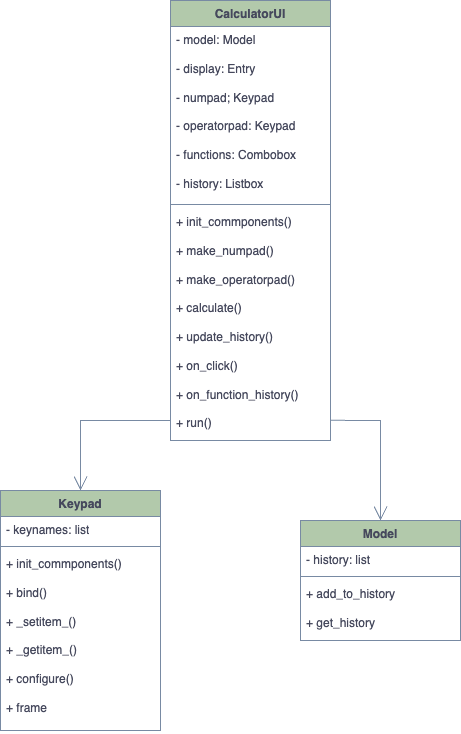

The diagram above was exported from draw.io. Its source (the exported page's mxGraphModel, read from the mxfile embedded in the PNG):
<mxGraphModel dx="707" dy="407" grid="1" gridSize="10" guides="1" tooltips="1" connect="1" arrows="1" fold="1" page="1" pageScale="1" pageWidth="850" pageHeight="1100" math="0" shadow="0">
  <root>
    <mxCell id="0" />
    <mxCell id="1" parent="0" />
    <mxCell id="7tnUppXzFDSRgtTtoMli-1" value="CalculatorUI" style="swimlane;fontStyle=1;align=center;verticalAlign=top;childLayout=stackLayout;horizontal=1;startSize=26;horizontalStack=0;resizeParent=1;resizeParentMax=0;resizeLast=0;collapsible=1;marginBottom=0;whiteSpace=wrap;html=1;labelBackgroundColor=none;fillColor=#B2C9AB;strokeColor=#788AA3;fontColor=#46495D;" vertex="1" parent="1">
      <mxGeometry x="330" y="60" width="160" height="440" as="geometry" />
    </mxCell>
    <mxCell id="7tnUppXzFDSRgtTtoMli-2" value="- model: Model&lt;br&gt;&lt;br&gt;- display: Entry&lt;br&gt;&lt;br&gt;- numpad; Keypad&lt;br&gt;&lt;br&gt;- operatorpad: Keypad&lt;br&gt;&lt;br&gt;- functions: Combobox&lt;br&gt;&lt;br&gt;- history: Listbox" style="text;strokeColor=none;fillColor=none;align=left;verticalAlign=top;spacingLeft=4;spacingRight=4;overflow=hidden;rotatable=0;points=[[0,0.5],[1,0.5]];portConstraint=eastwest;whiteSpace=wrap;html=1;labelBackgroundColor=none;fontColor=#46495D;" vertex="1" parent="7tnUppXzFDSRgtTtoMli-1">
      <mxGeometry y="26" width="160" height="174" as="geometry" />
    </mxCell>
    <mxCell id="7tnUppXzFDSRgtTtoMli-3" value="" style="line;strokeWidth=1;fillColor=none;align=left;verticalAlign=middle;spacingTop=-1;spacingLeft=3;spacingRight=3;rotatable=0;labelPosition=right;points=[];portConstraint=eastwest;labelBackgroundColor=none;strokeColor=#788AA3;fontColor=#46495D;" vertex="1" parent="7tnUppXzFDSRgtTtoMli-1">
      <mxGeometry y="200" width="160" height="8" as="geometry" />
    </mxCell>
    <mxCell id="7tnUppXzFDSRgtTtoMli-4" value="+ init_commponents()&lt;br&gt;&lt;br&gt;+ make_numpad()&lt;br&gt;&lt;br&gt;+ make_operatorpad()&lt;br&gt;&lt;br&gt;+ calculate()&lt;br&gt;&lt;br&gt;+ update_history()&lt;br&gt;&lt;br&gt;+ on_click()&lt;br&gt;&lt;br&gt;+ on_function_history()&lt;br&gt;&lt;br&gt;+ run()&lt;br&gt;" style="text;strokeColor=none;fillColor=none;align=left;verticalAlign=top;spacingLeft=4;spacingRight=4;overflow=hidden;rotatable=0;points=[[0,0.5],[1,0.5]];portConstraint=eastwest;whiteSpace=wrap;html=1;labelBackgroundColor=none;fontColor=#46495D;" vertex="1" parent="7tnUppXzFDSRgtTtoMli-1">
      <mxGeometry y="208" width="160" height="232" as="geometry" />
    </mxCell>
    <mxCell id="7tnUppXzFDSRgtTtoMli-13" value="Keypad" style="swimlane;fontStyle=1;align=center;verticalAlign=top;childLayout=stackLayout;horizontal=1;startSize=26;horizontalStack=0;resizeParent=1;resizeParentMax=0;resizeLast=0;collapsible=1;marginBottom=0;whiteSpace=wrap;html=1;strokeColor=#788AA3;fontColor=#46495D;fillColor=#B2C9AB;" vertex="1" parent="1">
      <mxGeometry x="160" y="550" width="160" height="240" as="geometry" />
    </mxCell>
    <mxCell id="7tnUppXzFDSRgtTtoMli-14" value="- keynames: list" style="text;strokeColor=none;fillColor=none;align=left;verticalAlign=top;spacingLeft=4;spacingRight=4;overflow=hidden;rotatable=0;points=[[0,0.5],[1,0.5]];portConstraint=eastwest;whiteSpace=wrap;html=1;fontColor=#46495D;" vertex="1" parent="7tnUppXzFDSRgtTtoMli-13">
      <mxGeometry y="26" width="160" height="26" as="geometry" />
    </mxCell>
    <mxCell id="7tnUppXzFDSRgtTtoMli-15" value="" style="line;strokeWidth=1;fillColor=none;align=left;verticalAlign=middle;spacingTop=-1;spacingLeft=3;spacingRight=3;rotatable=0;labelPosition=right;points=[];portConstraint=eastwest;strokeColor=inherit;fontColor=#46495D;" vertex="1" parent="7tnUppXzFDSRgtTtoMli-13">
      <mxGeometry y="52" width="160" height="8" as="geometry" />
    </mxCell>
    <mxCell id="7tnUppXzFDSRgtTtoMli-16" value="+ init_commponents()&lt;br style=&quot;border-color: var(--border-color);&quot;&gt;&lt;br style=&quot;border-color: var(--border-color);&quot;&gt;+ bind()&lt;br&gt;&lt;br&gt;+ _setitem_()&lt;br&gt;&lt;br&gt;+ _getitem_()&lt;br&gt;&lt;br&gt;+ configure()&lt;br&gt;&lt;br&gt;+ frame" style="text;strokeColor=none;fillColor=none;align=left;verticalAlign=top;spacingLeft=4;spacingRight=4;overflow=hidden;rotatable=0;points=[[0,0.5],[1,0.5]];portConstraint=eastwest;whiteSpace=wrap;html=1;fontColor=#46495D;" vertex="1" parent="7tnUppXzFDSRgtTtoMli-13">
      <mxGeometry y="60" width="160" height="180" as="geometry" />
    </mxCell>
    <mxCell id="7tnUppXzFDSRgtTtoMli-25" value="Model" style="swimlane;fontStyle=1;align=center;verticalAlign=top;childLayout=stackLayout;horizontal=1;startSize=26;horizontalStack=0;resizeParent=1;resizeParentMax=0;resizeLast=0;collapsible=1;marginBottom=0;whiteSpace=wrap;html=1;strokeColor=#788AA3;fontColor=#46495D;fillColor=#B2C9AB;" vertex="1" parent="1">
      <mxGeometry x="460" y="580" width="160" height="120" as="geometry" />
    </mxCell>
    <mxCell id="7tnUppXzFDSRgtTtoMli-26" value="- history: list" style="text;strokeColor=none;fillColor=none;align=left;verticalAlign=top;spacingLeft=4;spacingRight=4;overflow=hidden;rotatable=0;points=[[0,0.5],[1,0.5]];portConstraint=eastwest;whiteSpace=wrap;html=1;fontColor=#46495D;" vertex="1" parent="7tnUppXzFDSRgtTtoMli-25">
      <mxGeometry y="26" width="160" height="26" as="geometry" />
    </mxCell>
    <mxCell id="7tnUppXzFDSRgtTtoMli-27" value="" style="line;strokeWidth=1;fillColor=none;align=left;verticalAlign=middle;spacingTop=-1;spacingLeft=3;spacingRight=3;rotatable=0;labelPosition=right;points=[];portConstraint=eastwest;strokeColor=inherit;fontColor=#46495D;" vertex="1" parent="7tnUppXzFDSRgtTtoMli-25">
      <mxGeometry y="52" width="160" height="8" as="geometry" />
    </mxCell>
    <mxCell id="7tnUppXzFDSRgtTtoMli-28" value="+ add_to_history&lt;br&gt;&lt;br&gt;+ get_history" style="text;strokeColor=none;fillColor=none;align=left;verticalAlign=top;spacingLeft=4;spacingRight=4;overflow=hidden;rotatable=0;points=[[0,0.5],[1,0.5]];portConstraint=eastwest;whiteSpace=wrap;html=1;fontColor=#46495D;" vertex="1" parent="7tnUppXzFDSRgtTtoMli-25">
      <mxGeometry y="60" width="160" height="60" as="geometry" />
    </mxCell>
    <mxCell id="7tnUppXzFDSRgtTtoMli-29" value="" style="endArrow=open;endFill=1;endSize=12;html=1;rounded=0;strokeColor=#788AA3;fontColor=#46495D;fillColor=#B2C9AB;entryX=0.5;entryY=0;entryDx=0;entryDy=0;exitX=0;exitY=0.914;exitDx=0;exitDy=0;exitPerimeter=0;" edge="1" parent="1" source="7tnUppXzFDSRgtTtoMli-4" target="7tnUppXzFDSRgtTtoMli-13">
      <mxGeometry width="160" relative="1" as="geometry">
        <mxPoint x="330" y="520" as="sourcePoint" />
        <mxPoint x="500" y="620" as="targetPoint" />
        <Array as="points">
          <mxPoint x="240" y="480" />
        </Array>
      </mxGeometry>
    </mxCell>
    <mxCell id="7tnUppXzFDSRgtTtoMli-31" value="" style="endArrow=open;endFill=1;endSize=12;html=1;rounded=0;strokeColor=#788AA3;fontColor=#46495D;fillColor=#B2C9AB;entryX=0.5;entryY=0;entryDx=0;entryDy=0;exitX=0.997;exitY=0.913;exitDx=0;exitDy=0;exitPerimeter=0;" edge="1" parent="1" source="7tnUppXzFDSRgtTtoMli-4" target="7tnUppXzFDSRgtTtoMli-25">
      <mxGeometry width="160" relative="1" as="geometry">
        <mxPoint x="500" y="510" as="sourcePoint" />
        <mxPoint x="570" y="560" as="targetPoint" />
        <Array as="points">
          <mxPoint x="540" y="480" />
        </Array>
      </mxGeometry>
    </mxCell>
  </root>
</mxGraphModel>